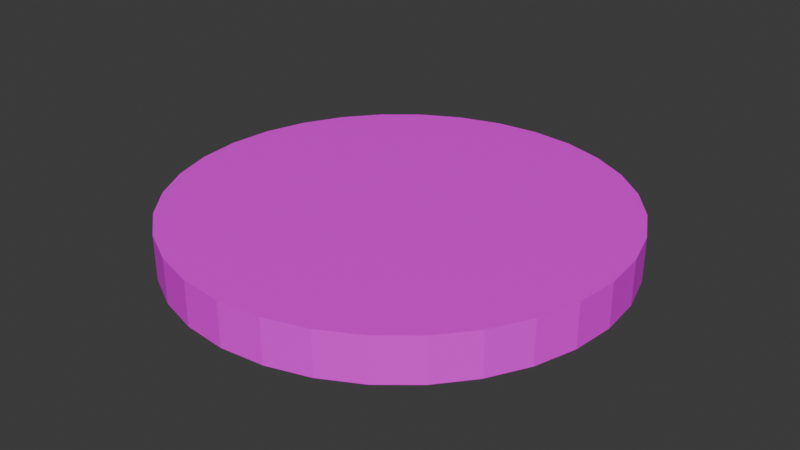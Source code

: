 # Source: 1chip.blend  (saved by Blender 5.0.119; exported with 4.5.12 LTS)
import bpy
from mathutils import Matrix  # noqa: F401  (used for matrix-valued properties, if any)

bpy.ops.wm.read_factory_settings(use_empty=True)
scene = bpy.context.scene
scene.name = 'Scene'

# ---- collections
col_collection = bpy.data.collections.new('Collection'); scene.collection.children.link(col_collection)

# ---- images (referenced by path relative to the original .blend; pixels are not part of the script)
import os
ASSET_DIR = os.environ.get("B2B_ASSET_DIR", "")  # directory of the original .blend (textures are referenced by path, not embedded)
HERE = os.path.dirname(os.path.abspath(__file__))  # packed textures are extracted next to this script under _unpacked/

def load_image(name, relpath, width, height, colorspace="sRGB"):
    """Load a texture the original file referenced (path relative to the .blend, or extracted next to this script)."""
    p = next((c for c in (os.path.join(HERE, relpath), os.path.join(ASSET_DIR, relpath)) if relpath and os.path.exists(c)), "")
    if p:
        img = bpy.data.images.load(p, check_existing=True)
        img.name = name
    else:  # same state as the original file: an image datablock whose file is absent (Cycles renders it pink)
        img = bpy.data.images.new(name, width, height)
        img.source = "FILE"
        img.filepath = "//" + (relpath or name)
    img.colorspace_settings.name = colorspace
    return img
img_white_chip_png = load_image('white_chip.png', 'white_chip.png', 1024, 1024, 'sRGB')

# ---- materials (node trees are filled in below, after node groups)
mat_material = bpy.data.materials.new('Material')
mat_material.alpha_threshold = 0.0
mat_material.use_backface_culling_lightprobe_volume = False
mat_material.roughness = 0.5
mat_material.line_color = (0.0, 0.0, 0.0, 1.0)

# ---- material node trees
mat_material.use_nodes = True; mat_material.node_tree.nodes.clear()
_N = mat_material.node_tree.nodes; _L = mat_material.node_tree.links
n0 = _N.new('ShaderNodeOutputMaterial'); n0.name = 'Material Output'; n0.location = (200, 100)
n1 = _N.new('ShaderNodeBsdfPrincipled'); n1.name = 'Principled BSDF'; n1.location = (-200, 100)
n2 = _N.new('ShaderNodeTexImage'); n2.name = 'Image Texture'; n2.location = (-532, 131)
n2.image = img_white_chip_png
_L.new(n1.outputs[0], n0.inputs[0])
_L.new(n2.outputs[0], n1.inputs[0])
n0.is_active_output = True

# ---- world
world_world = bpy.data.worlds.new('World'); scene.world = world_world
world_world.use_nodes = True; world_world.node_tree.nodes.clear()
_N = world_world.node_tree.nodes; _L = world_world.node_tree.links
n0 = _N.new('ShaderNodeOutputWorld'); n0.name = 'World Output'; n0.location = (200, 100)
n1 = _N.new('ShaderNodeBackground'); n1.name = 'Background'; n1.location = (-200, 100)
n1.inputs[0].default_value = (0.05088, 0.05088, 0.05088, 1.0)
_L.new(n1.outputs[0], n0.inputs[0])
n0.is_active_output = True
world_world.color = (0.05088, 0.05088, 0.05088)
world_world.sun_shadow_jitter_overblur = 0.0

# ---- meshes
me_cylinder_001 = bpy.data.meshes.new('Cylinder.001')
me_cylinder_001.from_pydata([(1.035e-08, 0.1559, -0.01544), (1.035e-08, 0.1559, 0.01544), (0.03041, 0.1529, -0.01544), (0.03041, 0.1529, 0.01544), (0.05965, 0.144, -0.01544), (0.05965, 0.144, 0.01544), (0.0866, 0.1296, -0.01544), (0.0866, 0.1296, 0.01544), (0.1102, 0.1102, -0.01544), (0.1102, 0.1102, 0.01544), (0.1296, 0.0866, -0.01544), (0.1296, 0.0866, 0.01544), (0.144, 0.05965, -0.01544), (0.144, 0.05965, 0.01544), (0.1529, 0.03041, -0.01544), (0.1529, 0.03041, 0.01544), (0.1559, 1.572e-09, -0.01544), (0.1559, 1.572e-09, 0.01544), (0.1529, -0.03041, -0.01544), (0.1529, -0.03041, 0.01544), (0.144, -0.05965, -0.01544), (0.144, -0.05965, 0.01544), (0.1296, -0.0866, -0.01544), (0.1296, -0.0866, 0.01544), (0.1102, -0.1102, -0.01544), (0.1102, -0.1102, 0.01544), (0.0866, -0.1296, -0.01544), (0.0866, -0.1296, 0.01544), (0.05965, -0.144, -0.01544), (0.05965, -0.144, 0.01544), (0.03041, -0.1529, -0.01544), (0.03041, -0.1529, 0.01544), (1.035e-08, -0.1559, -0.01544), (1.035e-08, -0.1559, 0.01544), (-0.03041, -0.1529, -0.01544), (-0.03041, -0.1529, 0.01544), (-0.05965, -0.144, -0.01544), (-0.05965, -0.144, 0.01544), (-0.0866, -0.1296, -0.01544), (-0.0866, -0.1296, 0.01544), (-0.1102, -0.1102, -0.01544), (-0.1102, -0.1102, 0.01544), (-0.1296, -0.0866, -0.01544), (-0.1296, -0.0866, 0.01544), (-0.144, -0.05965, -0.01544), (-0.144, -0.05965, 0.01544), (-0.1529, -0.03041, -0.01544), (-0.1529, -0.03041, 0.01544), (-0.1559, 1.572e-09, -0.01544), (-0.1559, 1.572e-09, 0.01544), (-0.1529, 0.03041, -0.01544), (-0.1529, 0.03041, 0.01544), (-0.144, 0.05965, -0.01544), (-0.144, 0.05965, 0.01544), (-0.1296, 0.0866, -0.01544), (-0.1296, 0.0866, 0.01544), (-0.1102, 0.1102, -0.01544), (-0.1102, 0.1102, 0.01544), (-0.0866, 0.1296, -0.01544), (-0.0866, 0.1296, 0.01544), (-0.05965, 0.144, -0.01544), (-0.05965, 0.144, 0.01544), (-0.03041, 0.1529, -0.01544), (-0.03041, 0.1529, 0.01544), (-0.1534, 0.02509, -0.01544), (-0.1535, 0.02442, 0.01544), (-0.1534, -0.02502, 0.01544), (-0.1535, -0.02457, -0.01544), (-0.1259, -0.09109, 0.01544), (-0.1261, -0.09093, -0.01544), (-0.09082, -0.1262, 0.01544), (-0.09097, -0.126, -0.01544), (-0.02497, -0.1534, -0.01544), (-0.02534, -0.1534, 0.01544), (0.02519, -0.1534, 0.01544), (0.02498, -0.1534, -0.01544), (0.09048, -0.1264, 0.01544), (0.09116, -0.1259, -0.01544), (0.1264, -0.09053, 0.01544), (0.1264, -0.09053, -0.01544), (0.1534, -0.02485, -0.01544), (0.1534, -0.02498, 0.01544), (0.1534, 0.02501, 0.01544), (0.1534, 0.02498, -0.01544), (0.1261, 0.09089, 0.01544), (0.126, 0.09101, -0.01544), (0.09101, 0.126, 0.01544), (0.09061, 0.1263, -0.01544), (0.02467, 0.1535, 0.01544), (0.02517, 0.1534, -0.01544), (-0.02443, 0.1535, 0.01544), (-0.02519, 0.1534, -0.01544), (-0.09105, 0.126, 0.01544), (-0.091, 0.126, -0.01544), (-0.1258, 0.09128, 0.01544), (-0.126, 0.09096, -0.01544)], [], [(0, 1, 88, 89), (2, 3, 5, 4), (4, 5, 7, 6), (6, 7, 86, 87), (8, 9, 84, 85), (10, 11, 13, 12), (12, 13, 15, 14), (14, 15, 82, 83), (16, 17, 81, 80), (18, 19, 21, 20), (20, 21, 23, 22), (22, 23, 78, 79), (24, 25, 76, 77), (26, 27, 29, 28), (28, 29, 31, 30), (30, 31, 74, 75), (32, 33, 73, 72), (34, 35, 37, 36), (36, 37, 39, 38), (38, 39, 70, 71), (40, 41, 68, 69), (42, 43, 45, 44), (44, 45, 47, 46), (46, 47, 66, 67), (48, 49, 65, 64), (50, 51, 53, 52), (52, 53, 55, 54), (54, 55, 94, 95), (56, 57, 92, 93), (58, 59, 61, 60), (3, 88, 1, 90, 63, 61, 59, 92, 57, 94, 55, 53, 51, 65, 49, 66, 47, 45, 43, 68, 41, 70, 39, 37, 35, 73, 33, 74, 31, 29, 27, 76, 25, 78, 23, 21, 19, 81, 17, 82, 15, 13, 11, 84, 9, 86, 7, 5), (60, 61, 63, 62), (62, 63, 90, 91), (0, 89, 2, 4, 6, 87, 8, 85, 10, 12, 14, 83, 16, 80, 18, 20, 22, 79, 24, 77, 26, 28, 30, 75, 32, 72, 34, 36, 38, 71, 40, 69, 42, 44, 46, 67, 48, 64, 50, 52, 54, 95, 56, 93, 58, 60, 62, 91), (64, 65, 51, 50), (67, 66, 49, 48), (69, 68, 43, 42), (71, 70, 41, 40), (72, 73, 35, 34), (75, 74, 33, 32), (77, 76, 27, 26), (79, 78, 25, 24), (80, 81, 19, 18), (83, 82, 17, 16), (85, 84, 11, 10), (87, 86, 9, 8), (89, 88, 3, 2), (91, 90, 1, 0), (93, 92, 59, 58), (95, 94, 57, 56)])
_uv = me_cylinder_001.uv_layers.new(name='UVMap')
_uv.uv.foreach_set('vector', [0.4758, 0.7511, 0.4758, 0.8117, 0.5242, 0.8117, 0.5251, 0.7511, 0.3713, 0.7228, 0.3713, 0.7896, 0.4346, 0.7896, 0.4346, 0.7228, 0.3732, 0.7289, 0.3732, 0.7919, 0.4282, 0.7919, 0.4282, 0.7289, 0.3849, 0.7199, 0.3849, 0.7925, 0.3953, 0.7925, 0.3943, 0.7199, 0.521, 0.7519, 0.521, 0.815, 0.4815, 0.815, 0.4818, 0.7519, 0.4201, 0.7267, 0.4201, 0.7857, 0.3686, 0.7857, 0.3686, 0.7267, 0.43, 0.7275, 0.43, 0.7891, 0.3717, 0.7891, 0.3717, 0.7275, 0.4106, 0.7294, 0.4106, 0.804, 0.3976, 0.804, 0.3975, 0.7294, 0.5296, 0.7539, 0.5296, 0.8172, 0.4785, 0.8172, 0.4787, 0.7539, 0.4231, 0.7207, 0.4231, 0.7791, 0.3678, 0.7791, 0.3678, 0.7207, 0.4323, 0.7234, 0.4323, 0.7931, 0.3715, 0.7931, 0.3715, 0.7234, 0.4038, 0.73, 0.4038, 0.7782, 0.3976, 0.7782, 0.3976, 0.73, 0.5225, 0.7525, 0.5225, 0.8144, 0.4829, 0.8144, 0.4843, 0.7525, 0.4279, 0.7169, 0.4279, 0.7745, 0.3777, 0.7745, 0.3777, 0.7169, 0.4167, 0.724, 0.4167, 0.7842, 0.3598, 0.7842, 0.3598, 0.724, 0.4045, 0.7196, 0.4045, 0.7969, 0.3915, 0.7969, 0.391, 0.7196, 0.5343, 0.7485, 0.5343, 0.8185, 0.4769, 0.8185, 0.4777, 0.7485, 0.4347, 0.7341, 0.4347, 0.7993, 0.373, 0.7993, 0.373, 0.7341, 0.4251, 0.7209, 0.4251, 0.7789, 0.3745, 0.7789, 0.3745, 0.7209, 0.3899, 0.7217, 0.3899, 0.7864, 0.3811, 0.7864, 0.3807, 0.7217, 0.4851, 0.7517, 0.4851, 0.8152, 0.5245, 0.8152, 0.5248, 0.7517, 0.3692, 0.7392, 0.3692, 0.79, 0.4136, 0.79, 0.4136, 0.7392, 0.3751, 0.7342, 0.3751, 0.7949, 0.4326, 0.7949, 0.4326, 0.7342, 0.3807, 0.7208, 0.3807, 0.7832, 0.3916, 0.7832, 0.3925, 0.7208, 0.4742, 0.7497, 0.4742, 0.8089, 0.521, 0.8089, 0.5223, 0.7497, 0.3659, 0.7346, 0.3659, 0.7862, 0.4148, 0.7862, 0.4148, 0.7346, 0.3738, 0.7257, 0.3738, 0.7824, 0.4233, 0.7824, 0.4233, 0.7257, 0.3977, 0.7229, 0.3977, 0.7937, 0.4085, 0.7937, 0.4077, 0.7229, 0.518, 0.8177, 0.518, 0.7619, 0.4834, 0.7619, 0.4833, 0.8177, 0.3794, 0.7255, 0.3794, 0.7868, 0.4329, 0.7868, 0.4329, 0.7255, 0.5644, 0.8238, 0.5522, 0.825, 0.5, 0.8301, 0.4483, 0.825, 0.4356, 0.8238, 0.3737, 0.805, 0.3166, 0.7745, 0.3072, 0.7668, 0.2666, 0.7334, 0.2336, 0.6933, 0.2255, 0.6834, 0.195, 0.6263, 0.1762, 0.5644, 0.175, 0.5517, 0.1699, 0.5, 0.1751, 0.447, 0.1762, 0.4356, 0.195, 0.3737, 0.2255, 0.3166, 0.2333, 0.3071, 0.2666, 0.2666, 0.3077, 0.2328, 0.3166, 0.2255, 0.3737, 0.195, 0.4356, 0.1762, 0.4463, 0.1752, 0.5, 0.1699, 0.5533, 0.1751, 0.5644, 0.1762, 0.6263, 0.195, 0.6834, 0.2255, 0.6916, 0.2322, 0.7334, 0.2666, 0.7677, 0.3083, 0.7745, 0.3166, 0.805, 0.3737, 0.8238, 0.4356, 0.8249, 0.4471, 0.8301, 0.5, 0.8249, 0.553, 0.8238, 0.5644, 0.805, 0.6263, 0.7745, 0.6834, 0.767, 0.6925, 0.7334, 0.7334, 0.6927, 0.7668, 0.6834, 0.7745, 0.6263, 0.805, 0.3763, 0.7314, 0.3763, 0.7852, 0.4272, 0.7852, 0.4272, 0.7314, 0.3881, 0.7149, 0.3881, 0.7891, 0.4024, 0.7891, 0.4006, 0.7149, 0.5, 0.8301, 0.5533, 0.8249, 0.5644, 0.8238, 0.6263, 0.805, 0.6834, 0.7745, 0.6919, 0.7675, 0.7334, 0.7334, 0.7668, 0.6927, 0.7745, 0.6834, 0.805, 0.6263, 0.8238, 0.5644, 0.8249, 0.5529, 0.8301, 0.5, 0.8249, 0.4474, 0.8238, 0.4356, 0.805, 0.3737, 0.7745, 0.3166, 0.7677, 0.3083, 0.7334, 0.2666, 0.6931, 0.2334, 0.6834, 0.2255, 0.6263, 0.195, 0.5644, 0.1762, 0.5529, 0.1751, 0.5, 0.1699, 0.4471, 0.1751, 0.4356, 0.1762, 0.3737, 0.195, 0.3166, 0.2255, 0.3074, 0.2331, 0.2666, 0.2666, 0.233, 0.3074, 0.2255, 0.3166, 0.195, 0.3737, 0.1762, 0.4356, 0.175, 0.448, 0.1699, 0.5, 0.1751, 0.5531, 0.1762, 0.5644, 0.195, 0.6263, 0.2255, 0.6834, 0.2331, 0.6926, 0.2666, 0.7334, 0.3073, 0.7668, 0.3166, 0.7745, 0.3737, 0.805, 0.4356, 0.8238, 0.4467, 0.8249, 0.3921, 0.7181, 0.3907, 0.7816, 0.403, 0.7816, 0.403, 0.7181, 0.48, 0.7571, 0.4792, 0.8183, 0.5288, 0.8183, 0.5288, 0.7571, 0.3708, 0.7256, 0.3705, 0.7826, 0.3787, 0.7826, 0.3787, 0.7256, 0.5195, 0.7527, 0.5198, 0.8058, 0.4864, 0.8058, 0.4864, 0.7527, 0.4121, 0.7142, 0.4115, 0.7729, 0.4018, 0.7729, 0.4018, 0.7142, 0.5277, 0.7522, 0.5281, 0.8147, 0.4771, 0.8147, 0.4771, 0.7522, 0.4175, 0.7166, 0.4156, 0.8, 0.4052, 0.8, 0.4052, 0.7166, 0.5235, 0.7543, 0.5235, 0.8169, 0.4836, 0.8169, 0.4836, 0.7543, 0.4266, 0.7204, 0.4263, 0.7962, 0.413, 0.7962, 0.413, 0.7204, 0.522, 0.7581, 0.5221, 0.8173, 0.4741, 0.8173, 0.4741, 0.7581, 0.4043, 0.7261, 0.4041, 0.7779, 0.3969, 0.7779, 0.3969, 0.7261, 0.4782, 0.7566, 0.4789, 0.8146, 0.515, 0.8146, 0.515, 0.7566, 0.3986, 0.7283, 0.3976, 0.7924, 0.4095, 0.7924, 0.4095, 0.7283, 0.4706, 0.7527, 0.4722, 0.8185, 0.5242, 0.8185, 0.5242, 0.7527, 0.3939, 0.7113, 0.3937, 0.7969, 0.406, 0.7969, 0.406, 0.7113, 0.4866, 0.7509, 0.4872, 0.8118, 0.5246, 0.8118, 0.5246, 0.7509])
me_cylinder_001.materials.append(mat_material)
me_cylinder_001.materials.append(None)
me_cylinder_001.update()

# ---- objects
ob_cylinder_001 = bpy.data.objects.new('Cylinder.001', me_cylinder_001)

# ---- transforms, parenting, visibility, modifiers, constraints
ob_cylinder_001.location = (0.0, 0.0, 0.0)
ob_cylinder_001.scale = (0.6, 0.6, 0.6)

# ---- collection membership
col_collection.objects.link(ob_cylinder_001)

# ---- scene / render settings (as saved in the file)
scene.frame_start = 1; scene.frame_end = 250; scene.frame_set(1)
scene.render.engine = 'BLENDER_EEVEE_NEXT'
scene.render.bake_bias = 0.0
scene.render.bake_samples = 0
scene.cycles.sampling_pattern = 'TABULATED_SOBOL'
scene.eevee.use_volume_custom_range = False
bpy.context.view_layer.update()

# ---- added for rendering (the .blend has no active camera and no usable light): camera, sun
cam_auto = bpy.data.cameras.new('AutoCamera')
cam_auto.lens = 50.0
cam_auto.sensor_width = 36.0
cam_auto.clip_end = 1000.0
ob_auto_camera = bpy.data.objects.new('AutoCamera', cam_auto)
scene.collection.objects.link(ob_auto_camera)
ob_auto_camera.location = (0.245362, -0.294434, 0.196289)
ob_auto_camera.rotation_euler = (1.09748, -7.21219e-08, 0.694738)
scene.camera = ob_auto_camera
light_auto_sun = bpy.data.lights.new('AutoSun', 'SUN')
light_auto_sun.energy = 3.0
light_auto_sun.angle = 0.0523599
ob_auto_sun = bpy.data.objects.new('AutoSun', light_auto_sun)
scene.collection.objects.link(ob_auto_sun)
ob_auto_sun.rotation_euler = (0.872665, 0.174533, 0.523599)
bpy.context.view_layer.update()
